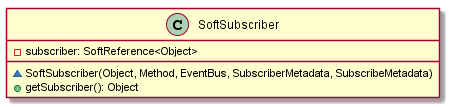

The diagram above was rendered by PlantUML. Its source (embedded in the PNG):
@startuml

    class SoftSubscriber {
        -subscriber: SoftReference<Object>
        ~SoftSubscriber(Object, Method, EventBus, SubscriberMetadata, SubscribeMetadata)
        +getSubscriber(): Object
    }

@enduml